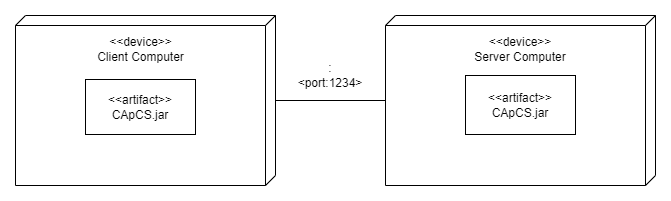

The diagram above was exported from draw.io. Its source (the exported page's mxGraphModel, read from the mxfile embedded in the PNG):
<mxGraphModel dx="1098" dy="797" grid="1" gridSize="10" guides="1" tooltips="1" connect="1" arrows="1" fold="1" page="1" pageScale="1" pageWidth="827" pageHeight="1169" math="0" shadow="0">
  <root>
    <mxCell id="0" />
    <mxCell id="1" parent="0" />
    <mxCell id="leaktjK2m7zJccJ0dair-1" value="" style="verticalAlign=top;align=center;spacingTop=8;spacingLeft=2;spacingRight=12;shape=cube;size=10;direction=south;fontStyle=4;html=1;whiteSpace=wrap;" vertex="1" parent="1">
      <mxGeometry x="70" y="261" width="260" height="170" as="geometry" />
    </mxCell>
    <mxCell id="leaktjK2m7zJccJ0dair-2" value="" style="verticalAlign=top;align=left;spacingTop=8;spacingLeft=2;spacingRight=12;shape=cube;size=10;direction=south;fontStyle=4;html=1;whiteSpace=wrap;" vertex="1" parent="1">
      <mxGeometry x="440" y="261" width="270" height="170" as="geometry" />
    </mxCell>
    <mxCell id="leaktjK2m7zJccJ0dair-3" value="" style="line;strokeWidth=1;fillColor=none;align=left;verticalAlign=middle;spacingTop=-1;spacingLeft=3;spacingRight=3;rotatable=0;labelPosition=right;points=[];portConstraint=eastwest;strokeColor=inherit;" vertex="1" parent="1">
      <mxGeometry x="330" y="342" width="110" height="8" as="geometry" />
    </mxCell>
    <mxCell id="leaktjK2m7zJccJ0dair-4" value="&amp;lt;&amp;lt;artifact&amp;gt;&amp;gt;&lt;br&gt;CApCS.jar" style="html=1;whiteSpace=wrap;" vertex="1" parent="1">
      <mxGeometry x="140" y="325" width="110" height="55" as="geometry" />
    </mxCell>
    <mxCell id="leaktjK2m7zJccJ0dair-6" value="&amp;lt;&amp;lt;artifact&amp;gt;&amp;gt;&lt;br style=&quot;border-color: var(--border-color);&quot;&gt;CApCS.jar" style="html=1;whiteSpace=wrap;" vertex="1" parent="1">
      <mxGeometry x="520" y="321" width="110" height="59" as="geometry" />
    </mxCell>
    <mxCell id="leaktjK2m7zJccJ0dair-7" value="&amp;lt;&amp;lt;device&amp;gt;&amp;gt;&lt;br&gt;Server Computer" style="text;html=1;strokeColor=none;fillColor=none;align=center;verticalAlign=middle;whiteSpace=wrap;rounded=0;" vertex="1" parent="1">
      <mxGeometry x="525" y="275" width="100" height="40" as="geometry" />
    </mxCell>
    <mxCell id="leaktjK2m7zJccJ0dair-8" value="&amp;lt;&amp;lt;device&amp;gt;&amp;gt;&lt;br&gt;Client Computer" style="text;html=1;align=center;verticalAlign=middle;resizable=0;points=[];autosize=1;strokeColor=none;fillColor=none;" vertex="1" parent="1">
      <mxGeometry x="140" y="275" width="110" height="40" as="geometry" />
    </mxCell>
    <mxCell id="leaktjK2m7zJccJ0dair-10" value=":&amp;lt;port:1234&amp;gt;" style="text;html=1;strokeColor=none;fillColor=none;align=center;verticalAlign=middle;whiteSpace=wrap;rounded=0;" vertex="1" parent="1">
      <mxGeometry x="350" y="300" width="70" height="42" as="geometry" />
    </mxCell>
  </root>
</mxGraphModel>